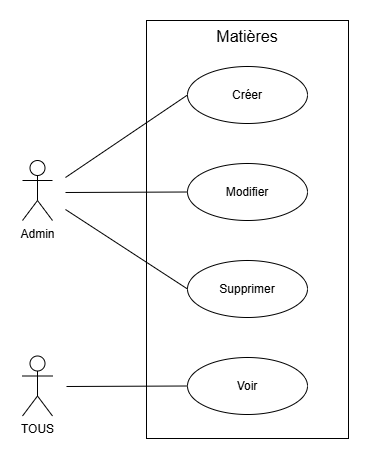

The diagram above was exported from draw.io. Its source (the exported page's mxGraphModel, read from the mxfile embedded in the PNG):
<mxGraphModel dx="909" dy="562" grid="0" gridSize="10" guides="1" tooltips="1" connect="1" arrows="1" fold="1" page="0" pageScale="1" pageWidth="827" pageHeight="1169" math="0" shadow="0">
  <root>
    <mxCell id="0" />
    <mxCell id="1" parent="0" />
    <mxCell id="9gJBzgvD1AY5XzoLI5w6-60" value="TOUS" style="shape=umlActor;verticalLabelPosition=bottom;verticalAlign=top;html=1;" vertex="1" parent="1">
      <mxGeometry x="-146" y="511.5" width="30" height="60" as="geometry" />
    </mxCell>
    <mxCell id="9gJBzgvD1AY5XzoLI5w6-61" value="" style="rounded=0;whiteSpace=wrap;html=1;" vertex="1" parent="1">
      <mxGeometry x="-22" y="176" width="202" height="418" as="geometry" />
    </mxCell>
    <mxCell id="9gJBzgvD1AY5XzoLI5w6-64" value="Créer" style="ellipse;whiteSpace=wrap;html=1;" vertex="1" parent="1">
      <mxGeometry x="19" y="222" width="120" height="57" as="geometry" />
    </mxCell>
    <mxCell id="9gJBzgvD1AY5XzoLI5w6-65" value="Modifier" style="ellipse;whiteSpace=wrap;html=1;" vertex="1" parent="1">
      <mxGeometry x="19" y="319" width="120" height="57" as="geometry" />
    </mxCell>
    <mxCell id="9gJBzgvD1AY5XzoLI5w6-69" value="Matières" style="text;strokeColor=none;fillColor=none;html=1;align=center;verticalAlign=middle;whiteSpace=wrap;rounded=0;fontSize=16;" vertex="1" parent="1">
      <mxGeometry x="51" y="179" width="56" height="25" as="geometry" />
    </mxCell>
    <mxCell id="9gJBzgvD1AY5XzoLI5w6-71" value="" style="endArrow=none;html=1;rounded=0;fontSize=12;startSize=8;endSize=8;curved=1;entryX=0;entryY=0.5;entryDx=0;entryDy=0;" edge="1" parent="1" target="9gJBzgvD1AY5XzoLI5w6-64">
      <mxGeometry relative="1" as="geometry">
        <mxPoint x="-103" y="333" as="sourcePoint" />
        <mxPoint x="73" y="267" as="targetPoint" />
      </mxGeometry>
    </mxCell>
    <mxCell id="9gJBzgvD1AY5XzoLI5w6-72" value="" style="endArrow=none;html=1;rounded=0;fontSize=12;startSize=8;endSize=8;curved=1;entryX=0;entryY=0.5;entryDx=0;entryDy=0;" edge="1" parent="1" target="9gJBzgvD1AY5XzoLI5w6-75">
      <mxGeometry relative="1" as="geometry">
        <mxPoint x="-102" y="542" as="sourcePoint" />
        <mxPoint x="2" y="542" as="targetPoint" />
      </mxGeometry>
    </mxCell>
    <mxCell id="9gJBzgvD1AY5XzoLI5w6-74" value="Supprimer" style="ellipse;whiteSpace=wrap;html=1;" vertex="1" parent="1">
      <mxGeometry x="19" y="416" width="120" height="57" as="geometry" />
    </mxCell>
    <mxCell id="9gJBzgvD1AY5XzoLI5w6-75" value="Voir" style="ellipse;whiteSpace=wrap;html=1;" vertex="1" parent="1">
      <mxGeometry x="19" y="513" width="120" height="57" as="geometry" />
    </mxCell>
    <mxCell id="9gJBzgvD1AY5XzoLI5w6-77" value="Admin" style="shape=umlActor;verticalLabelPosition=bottom;verticalAlign=top;html=1;" vertex="1" parent="1">
      <mxGeometry x="-146" y="316" width="30" height="60" as="geometry" />
    </mxCell>
    <mxCell id="9gJBzgvD1AY5XzoLI5w6-79" value="" style="endArrow=none;html=1;rounded=0;fontSize=12;startSize=8;endSize=8;curved=1;entryX=0;entryY=0.5;entryDx=0;entryDy=0;" edge="1" parent="1" target="9gJBzgvD1AY5XzoLI5w6-65">
      <mxGeometry relative="1" as="geometry">
        <mxPoint x="-103" y="348" as="sourcePoint" />
        <mxPoint x="11" y="349" as="targetPoint" />
      </mxGeometry>
    </mxCell>
    <mxCell id="9gJBzgvD1AY5XzoLI5w6-82" value="" style="endArrow=none;html=1;rounded=0;fontSize=12;startSize=8;endSize=8;curved=1;entryX=0;entryY=0.5;entryDx=0;entryDy=0;" edge="1" parent="1" target="9gJBzgvD1AY5XzoLI5w6-74">
      <mxGeometry relative="1" as="geometry">
        <mxPoint x="-103" y="365" as="sourcePoint" />
        <mxPoint x="19" y="365" as="targetPoint" />
      </mxGeometry>
    </mxCell>
  </root>
</mxGraphModel>